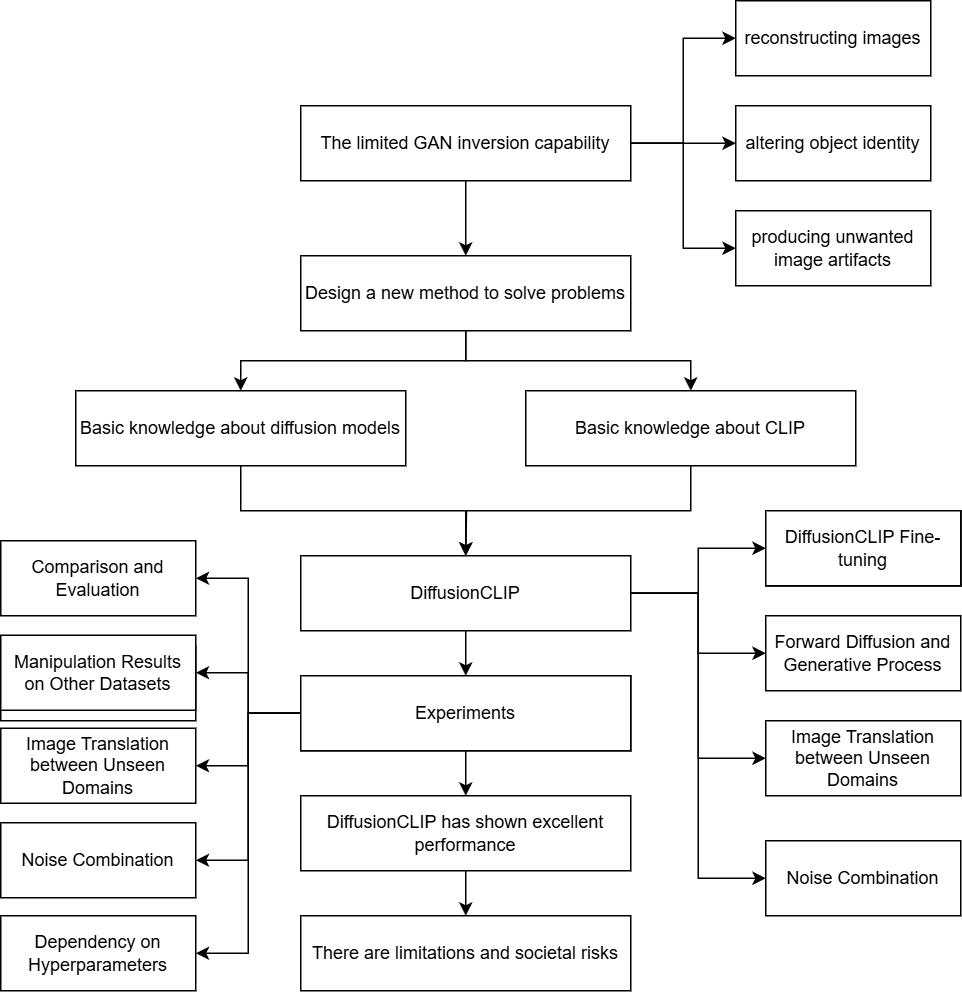

The diagram above was exported from draw.io. Its source (the exported page's mxGraphModel, read from the mxfile embedded in the PNG):
<mxGraphModel dx="792" dy="1131" grid="1" gridSize="10" guides="1" tooltips="1" connect="1" arrows="1" fold="1" page="1" pageScale="1" pageWidth="827" pageHeight="1169" math="0" shadow="0">
  <root>
    <mxCell id="0" />
    <mxCell id="1" parent="0" />
    <mxCell id="aEKc-3hhRicbkhF82NU9-7" style="edgeStyle=orthogonalEdgeStyle;rounded=0;orthogonalLoop=1;jettySize=auto;html=1;exitX=1;exitY=0.5;exitDx=0;exitDy=0;entryX=0;entryY=0.5;entryDx=0;entryDy=0;" edge="1" parent="1" source="aEKc-3hhRicbkhF82NU9-1" target="aEKc-3hhRicbkhF82NU9-2">
      <mxGeometry relative="1" as="geometry" />
    </mxCell>
    <mxCell id="aEKc-3hhRicbkhF82NU9-8" style="edgeStyle=orthogonalEdgeStyle;rounded=0;orthogonalLoop=1;jettySize=auto;html=1;exitX=1;exitY=0.5;exitDx=0;exitDy=0;entryX=0;entryY=0.5;entryDx=0;entryDy=0;" edge="1" parent="1" source="aEKc-3hhRicbkhF82NU9-1" target="aEKc-3hhRicbkhF82NU9-3">
      <mxGeometry relative="1" as="geometry" />
    </mxCell>
    <mxCell id="aEKc-3hhRicbkhF82NU9-9" style="edgeStyle=orthogonalEdgeStyle;rounded=0;orthogonalLoop=1;jettySize=auto;html=1;exitX=1;exitY=0.5;exitDx=0;exitDy=0;entryX=0;entryY=0.5;entryDx=0;entryDy=0;" edge="1" parent="1" source="aEKc-3hhRicbkhF82NU9-1" target="aEKc-3hhRicbkhF82NU9-4">
      <mxGeometry relative="1" as="geometry" />
    </mxCell>
    <mxCell id="aEKc-3hhRicbkhF82NU9-15" style="edgeStyle=orthogonalEdgeStyle;rounded=0;orthogonalLoop=1;jettySize=auto;html=1;exitX=0.5;exitY=1;exitDx=0;exitDy=0;entryX=0.5;entryY=0;entryDx=0;entryDy=0;" edge="1" parent="1" source="aEKc-3hhRicbkhF82NU9-1" target="aEKc-3hhRicbkhF82NU9-12">
      <mxGeometry relative="1" as="geometry" />
    </mxCell>
    <mxCell id="aEKc-3hhRicbkhF82NU9-1" value="The limited GAN inversion capability" style="rounded=0;whiteSpace=wrap;html=1;" vertex="1" parent="1">
      <mxGeometry x="240" y="230" width="220" height="50" as="geometry" />
    </mxCell>
    <mxCell id="aEKc-3hhRicbkhF82NU9-2" value="reconstructing images" style="rounded=0;whiteSpace=wrap;html=1;" vertex="1" parent="1">
      <mxGeometry x="530" y="160" width="130" height="50" as="geometry" />
    </mxCell>
    <mxCell id="aEKc-3hhRicbkhF82NU9-3" value="altering object identity" style="rounded=0;whiteSpace=wrap;html=1;" vertex="1" parent="1">
      <mxGeometry x="530" y="230" width="130" height="50" as="geometry" />
    </mxCell>
    <mxCell id="aEKc-3hhRicbkhF82NU9-4" value="producing unwanted image artifacts" style="rounded=0;whiteSpace=wrap;html=1;" vertex="1" parent="1">
      <mxGeometry x="530" y="300" width="130" height="50" as="geometry" />
    </mxCell>
    <mxCell id="aEKc-3hhRicbkhF82NU9-16" style="edgeStyle=orthogonalEdgeStyle;rounded=0;orthogonalLoop=1;jettySize=auto;html=1;exitX=0.5;exitY=1;exitDx=0;exitDy=0;" edge="1" parent="1" source="aEKc-3hhRicbkhF82NU9-12" target="aEKc-3hhRicbkhF82NU9-13">
      <mxGeometry relative="1" as="geometry" />
    </mxCell>
    <mxCell id="aEKc-3hhRicbkhF82NU9-17" style="edgeStyle=orthogonalEdgeStyle;rounded=0;orthogonalLoop=1;jettySize=auto;html=1;exitX=0.5;exitY=1;exitDx=0;exitDy=0;" edge="1" parent="1" source="aEKc-3hhRicbkhF82NU9-12" target="aEKc-3hhRicbkhF82NU9-14">
      <mxGeometry relative="1" as="geometry" />
    </mxCell>
    <mxCell id="aEKc-3hhRicbkhF82NU9-12" value="&lt;span style=&quot;font-family: &amp;quot;PingFang SC&amp;quot;, Arial, &amp;quot;Hiragino Sans GB&amp;quot;, STHeiti, &amp;quot;Microsoft YaHei&amp;quot;, &amp;quot;WenQuanYi Micro Hei&amp;quot;, sans-serif; font-variant-ligatures: no-common-ligatures; text-align: start; background-color: rgb(255, 255, 255);&quot;&gt;&lt;font style=&quot;font-size: 12px;&quot;&gt;Design a new method to solve problems&lt;/font&gt;&lt;/span&gt;" style="rounded=0;whiteSpace=wrap;html=1;" vertex="1" parent="1">
      <mxGeometry x="240" y="330" width="220" height="50" as="geometry" />
    </mxCell>
    <mxCell id="aEKc-3hhRicbkhF82NU9-19" style="edgeStyle=orthogonalEdgeStyle;rounded=0;orthogonalLoop=1;jettySize=auto;html=1;exitX=0.5;exitY=1;exitDx=0;exitDy=0;entryX=0.5;entryY=0;entryDx=0;entryDy=0;" edge="1" parent="1" source="aEKc-3hhRicbkhF82NU9-13" target="aEKc-3hhRicbkhF82NU9-18">
      <mxGeometry relative="1" as="geometry" />
    </mxCell>
    <mxCell id="aEKc-3hhRicbkhF82NU9-13" value="&lt;span style=&quot;font-family: &amp;quot;PingFang SC&amp;quot;, Arial, &amp;quot;Hiragino Sans GB&amp;quot;, STHeiti, &amp;quot;Microsoft YaHei&amp;quot;, &amp;quot;WenQuanYi Micro Hei&amp;quot;, sans-serif; font-variant-ligatures: no-common-ligatures; text-align: start; background-color: rgb(255, 255, 255);&quot;&gt;&lt;font style=&quot;font-size: 12px;&quot;&gt;Basic knowledge about diffusion models&lt;/font&gt;&lt;/span&gt;" style="rounded=0;whiteSpace=wrap;html=1;" vertex="1" parent="1">
      <mxGeometry x="90" y="420" width="220" height="50" as="geometry" />
    </mxCell>
    <mxCell id="aEKc-3hhRicbkhF82NU9-20" style="edgeStyle=orthogonalEdgeStyle;rounded=0;orthogonalLoop=1;jettySize=auto;html=1;exitX=0.5;exitY=1;exitDx=0;exitDy=0;" edge="1" parent="1" source="aEKc-3hhRicbkhF82NU9-14">
      <mxGeometry relative="1" as="geometry">
        <mxPoint x="350" y="530" as="targetPoint" />
      </mxGeometry>
    </mxCell>
    <mxCell id="aEKc-3hhRicbkhF82NU9-14" value="&lt;span style=&quot;font-family: &amp;quot;PingFang SC&amp;quot;, Arial, &amp;quot;Hiragino Sans GB&amp;quot;, STHeiti, &amp;quot;Microsoft YaHei&amp;quot;, &amp;quot;WenQuanYi Micro Hei&amp;quot;, sans-serif; font-variant-ligatures: no-common-ligatures; text-align: start; background-color: rgb(255, 255, 255);&quot;&gt;&lt;font style=&quot;font-size: 12px;&quot;&gt;Basic knowledge about CLIP&lt;/font&gt;&lt;/span&gt;" style="rounded=0;whiteSpace=wrap;html=1;" vertex="1" parent="1">
      <mxGeometry x="390" y="420" width="220" height="50" as="geometry" />
    </mxCell>
    <mxCell id="aEKc-3hhRicbkhF82NU9-26" style="edgeStyle=orthogonalEdgeStyle;rounded=0;orthogonalLoop=1;jettySize=auto;html=1;entryX=0;entryY=0.5;entryDx=0;entryDy=0;" edge="1" parent="1" source="aEKc-3hhRicbkhF82NU9-18" target="aEKc-3hhRicbkhF82NU9-23">
      <mxGeometry relative="1" as="geometry" />
    </mxCell>
    <mxCell id="aEKc-3hhRicbkhF82NU9-27" style="edgeStyle=orthogonalEdgeStyle;rounded=0;orthogonalLoop=1;jettySize=auto;html=1;exitX=1;exitY=0.5;exitDx=0;exitDy=0;entryX=0;entryY=0.5;entryDx=0;entryDy=0;" edge="1" parent="1" source="aEKc-3hhRicbkhF82NU9-18" target="aEKc-3hhRicbkhF82NU9-22">
      <mxGeometry relative="1" as="geometry" />
    </mxCell>
    <mxCell id="aEKc-3hhRicbkhF82NU9-28" style="edgeStyle=orthogonalEdgeStyle;rounded=0;orthogonalLoop=1;jettySize=auto;html=1;exitX=1;exitY=0.5;exitDx=0;exitDy=0;entryX=0;entryY=0.5;entryDx=0;entryDy=0;" edge="1" parent="1" source="aEKc-3hhRicbkhF82NU9-18" target="aEKc-3hhRicbkhF82NU9-24">
      <mxGeometry relative="1" as="geometry" />
    </mxCell>
    <mxCell id="aEKc-3hhRicbkhF82NU9-29" style="edgeStyle=orthogonalEdgeStyle;rounded=0;orthogonalLoop=1;jettySize=auto;html=1;exitX=1;exitY=0.5;exitDx=0;exitDy=0;entryX=0;entryY=0.5;entryDx=0;entryDy=0;" edge="1" parent="1" source="aEKc-3hhRicbkhF82NU9-18" target="aEKc-3hhRicbkhF82NU9-25">
      <mxGeometry relative="1" as="geometry" />
    </mxCell>
    <mxCell id="aEKc-3hhRicbkhF82NU9-50" style="edgeStyle=orthogonalEdgeStyle;rounded=0;orthogonalLoop=1;jettySize=auto;html=1;exitX=0.5;exitY=1;exitDx=0;exitDy=0;entryX=0.5;entryY=0;entryDx=0;entryDy=0;" edge="1" parent="1" source="aEKc-3hhRicbkhF82NU9-18" target="aEKc-3hhRicbkhF82NU9-31">
      <mxGeometry relative="1" as="geometry" />
    </mxCell>
    <mxCell id="aEKc-3hhRicbkhF82NU9-18" value="&lt;span style=&quot;font-family: &amp;quot;PingFang SC&amp;quot;, Arial, &amp;quot;Hiragino Sans GB&amp;quot;, STHeiti, &amp;quot;Microsoft YaHei&amp;quot;, &amp;quot;WenQuanYi Micro Hei&amp;quot;, sans-serif; font-variant-ligatures: no-common-ligatures; text-align: start; background-color: rgb(255, 255, 255);&quot;&gt;&lt;font style=&quot;font-size: 12px;&quot;&gt;DiffusionCLIP&lt;/font&gt;&lt;/span&gt;" style="rounded=0;whiteSpace=wrap;html=1;" vertex="1" parent="1">
      <mxGeometry x="240" y="530" width="220" height="50" as="geometry" />
    </mxCell>
    <mxCell id="aEKc-3hhRicbkhF82NU9-21" value="DiffusionCLIP Fine-tuning" style="rounded=0;whiteSpace=wrap;html=1;" vertex="1" parent="1">
      <mxGeometry x="550" y="500" width="130" height="50" as="geometry" />
    </mxCell>
    <mxCell id="aEKc-3hhRicbkhF82NU9-22" value="Forward Diffusion and Generative Process" style="rounded=0;whiteSpace=wrap;html=1;" vertex="1" parent="1">
      <mxGeometry x="550" y="570" width="130" height="50" as="geometry" />
    </mxCell>
    <mxCell id="aEKc-3hhRicbkhF82NU9-23" value="DiffusionCLIP Fine-tuning" style="rounded=0;whiteSpace=wrap;html=1;" vertex="1" parent="1">
      <mxGeometry x="550" y="500" width="130" height="50" as="geometry" />
    </mxCell>
    <mxCell id="aEKc-3hhRicbkhF82NU9-24" value="Image Translation between Unseen Domains" style="rounded=0;whiteSpace=wrap;html=1;" vertex="1" parent="1">
      <mxGeometry x="550" y="640" width="130" height="50" as="geometry" />
    </mxCell>
    <mxCell id="aEKc-3hhRicbkhF82NU9-25" value="Noise Combination" style="rounded=0;whiteSpace=wrap;html=1;" vertex="1" parent="1">
      <mxGeometry x="550" y="720" width="130" height="50" as="geometry" />
    </mxCell>
    <mxCell id="aEKc-3hhRicbkhF82NU9-44" style="edgeStyle=orthogonalEdgeStyle;rounded=0;orthogonalLoop=1;jettySize=auto;html=1;exitX=0;exitY=0.5;exitDx=0;exitDy=0;entryX=1;entryY=0.5;entryDx=0;entryDy=0;" edge="1" parent="1" source="aEKc-3hhRicbkhF82NU9-31" target="aEKc-3hhRicbkhF82NU9-32">
      <mxGeometry relative="1" as="geometry" />
    </mxCell>
    <mxCell id="aEKc-3hhRicbkhF82NU9-45" style="edgeStyle=orthogonalEdgeStyle;rounded=0;orthogonalLoop=1;jettySize=auto;html=1;exitX=0;exitY=0.5;exitDx=0;exitDy=0;entryX=1;entryY=0.5;entryDx=0;entryDy=0;" edge="1" parent="1" source="aEKc-3hhRicbkhF82NU9-31" target="aEKc-3hhRicbkhF82NU9-42">
      <mxGeometry relative="1" as="geometry" />
    </mxCell>
    <mxCell id="aEKc-3hhRicbkhF82NU9-47" style="edgeStyle=orthogonalEdgeStyle;rounded=0;orthogonalLoop=1;jettySize=auto;html=1;exitX=0;exitY=0.5;exitDx=0;exitDy=0;entryX=1;entryY=0.5;entryDx=0;entryDy=0;" edge="1" parent="1" source="aEKc-3hhRicbkhF82NU9-31" target="aEKc-3hhRicbkhF82NU9-40">
      <mxGeometry relative="1" as="geometry" />
    </mxCell>
    <mxCell id="aEKc-3hhRicbkhF82NU9-48" style="edgeStyle=orthogonalEdgeStyle;rounded=0;orthogonalLoop=1;jettySize=auto;html=1;exitX=0;exitY=0.5;exitDx=0;exitDy=0;entryX=1;entryY=0.5;entryDx=0;entryDy=0;" edge="1" parent="1" source="aEKc-3hhRicbkhF82NU9-31" target="aEKc-3hhRicbkhF82NU9-41">
      <mxGeometry relative="1" as="geometry" />
    </mxCell>
    <mxCell id="aEKc-3hhRicbkhF82NU9-49" style="edgeStyle=orthogonalEdgeStyle;rounded=0;orthogonalLoop=1;jettySize=auto;html=1;exitX=0;exitY=0.5;exitDx=0;exitDy=0;entryX=1;entryY=0.5;entryDx=0;entryDy=0;" edge="1" parent="1" source="aEKc-3hhRicbkhF82NU9-31" target="aEKc-3hhRicbkhF82NU9-39">
      <mxGeometry relative="1" as="geometry" />
    </mxCell>
    <mxCell id="aEKc-3hhRicbkhF82NU9-31" value="&lt;div style=&quot;text-align: start;&quot;&gt;&lt;font face=&quot;PingFang SC, Arial, Hiragino Sans GB, STHeiti, Microsoft YaHei, WenQuanYi Micro Hei, sans-serif&quot;&gt;&lt;span style=&quot;font-variant-ligatures: no-common-ligatures; background-color: rgb(255, 255, 255);&quot;&gt;Experiments&lt;/span&gt;&lt;/font&gt;&lt;/div&gt;" style="rounded=0;whiteSpace=wrap;html=1;" vertex="1" parent="1">
      <mxGeometry x="240" y="610" width="220" height="50" as="geometry" />
    </mxCell>
    <mxCell id="aEKc-3hhRicbkhF82NU9-32" value="Comparison and Evaluation" style="rounded=0;whiteSpace=wrap;html=1;" vertex="1" parent="1">
      <mxGeometry x="40" y="520" width="130" height="50" as="geometry" />
    </mxCell>
    <mxCell id="aEKc-3hhRicbkhF82NU9-33" value="DiffusionCLIP Fine-tuning" style="rounded=0;whiteSpace=wrap;html=1;" vertex="1" parent="1">
      <mxGeometry x="550" y="500" width="130" height="50" as="geometry" />
    </mxCell>
    <mxCell id="aEKc-3hhRicbkhF82NU9-36" value="Manipulation Results on Other Datasets" style="rounded=0;whiteSpace=wrap;html=1;" vertex="1" parent="1">
      <mxGeometry x="40" y="590" width="130" height="50" as="geometry" />
    </mxCell>
    <mxCell id="aEKc-3hhRicbkhF82NU9-39" value="Dependency on Hyperparameters" style="rounded=0;whiteSpace=wrap;html=1;" vertex="1" parent="1">
      <mxGeometry x="40" y="770" width="130" height="50" as="geometry" />
    </mxCell>
    <mxCell id="aEKc-3hhRicbkhF82NU9-40" value="Image Translation between Unseen Domains" style="rounded=0;whiteSpace=wrap;html=1;" vertex="1" parent="1">
      <mxGeometry x="40" y="645" width="130" height="50" as="geometry" />
    </mxCell>
    <mxCell id="aEKc-3hhRicbkhF82NU9-41" value="Noise Combination" style="rounded=0;whiteSpace=wrap;html=1;" vertex="1" parent="1">
      <mxGeometry x="40" y="708" width="130" height="50" as="geometry" />
    </mxCell>
    <mxCell id="aEKc-3hhRicbkhF82NU9-42" value="Manipulation Results on Other Datasets" style="rounded=0;whiteSpace=wrap;html=1;" vertex="1" parent="1">
      <mxGeometry x="40" y="583" width="130" height="50" as="geometry" />
    </mxCell>
    <mxCell id="aEKc-3hhRicbkhF82NU9-52" value="There are limitations and societal risks" style="rounded=0;whiteSpace=wrap;html=1;" vertex="1" parent="1">
      <mxGeometry x="240" y="770" width="220" height="50" as="geometry" />
    </mxCell>
    <mxCell id="aEKc-3hhRicbkhF82NU9-55" style="edgeStyle=orthogonalEdgeStyle;rounded=0;orthogonalLoop=1;jettySize=auto;html=1;exitX=0.5;exitY=1;exitDx=0;exitDy=0;entryX=0.5;entryY=0;entryDx=0;entryDy=0;" edge="1" parent="1" source="aEKc-3hhRicbkhF82NU9-53" target="aEKc-3hhRicbkhF82NU9-54">
      <mxGeometry relative="1" as="geometry" />
    </mxCell>
    <mxCell id="aEKc-3hhRicbkhF82NU9-53" value="&lt;div style=&quot;text-align: start;&quot;&gt;&lt;font face=&quot;PingFang SC, Arial, Hiragino Sans GB, STHeiti, Microsoft YaHei, WenQuanYi Micro Hei, sans-serif&quot;&gt;&lt;span style=&quot;font-variant-ligatures: no-common-ligatures; background-color: rgb(255, 255, 255);&quot;&gt;Experiments&lt;/span&gt;&lt;/font&gt;&lt;/div&gt;" style="rounded=0;whiteSpace=wrap;html=1;" vertex="1" parent="1">
      <mxGeometry x="240" y="610" width="220" height="50" as="geometry" />
    </mxCell>
    <mxCell id="aEKc-3hhRicbkhF82NU9-56" style="edgeStyle=orthogonalEdgeStyle;rounded=0;orthogonalLoop=1;jettySize=auto;html=1;exitX=0.5;exitY=1;exitDx=0;exitDy=0;entryX=0.5;entryY=0;entryDx=0;entryDy=0;" edge="1" parent="1" source="aEKc-3hhRicbkhF82NU9-54" target="aEKc-3hhRicbkhF82NU9-52">
      <mxGeometry relative="1" as="geometry" />
    </mxCell>
    <mxCell id="aEKc-3hhRicbkhF82NU9-54" value="DiffusionCLIP has shown excellent performance" style="rounded=0;whiteSpace=wrap;html=1;" vertex="1" parent="1">
      <mxGeometry x="240" y="690" width="220" height="50" as="geometry" />
    </mxCell>
  </root>
</mxGraphModel>